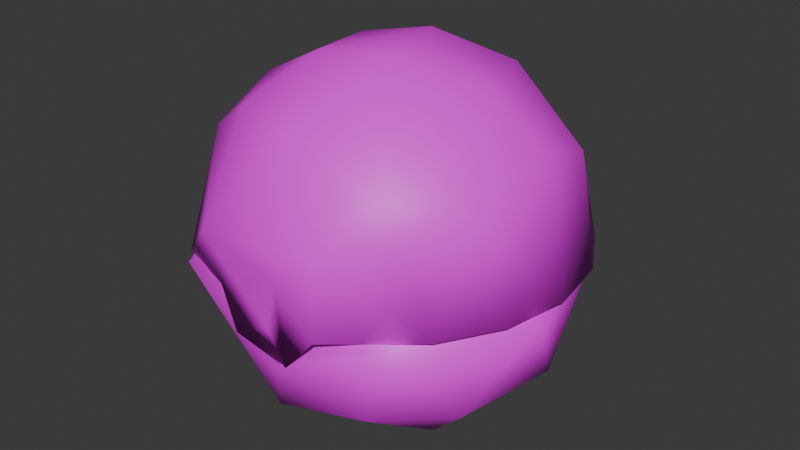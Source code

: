 # Source: item.blend  (saved by Blender 4.2.66; exported with 4.5.12 LTS)
import bpy
from mathutils import Matrix  # noqa: F401  (used for matrix-valued properties, if any)

bpy.ops.wm.read_factory_settings(use_empty=True)
scene = bpy.context.scene
scene.name = 'QuickBall'

# ---- images (referenced by path relative to the original .blend; pixels are not part of the script)
import os
ASSET_DIR = os.environ.get("B2B_ASSET_DIR", "")  # directory of the original .blend (textures are referenced by path, not embedded)
HERE = os.path.dirname(os.path.abspath(__file__))  # packed textures are extracted next to this script under _unpacked/

def load_image(name, relpath, width, height, colorspace="sRGB"):
    """Load a texture the original file referenced (path relative to the .blend, or extracted next to this script)."""
    p = next((c for c in (os.path.join(HERE, relpath), os.path.join(ASSET_DIR, relpath)) if relpath and os.path.exists(c)), "")
    if p:
        img = bpy.data.images.load(p, check_existing=True)
        img.name = name
    else:  # same state as the original file: an image datablock whose file is absent (Cycles renders it pink)
        img = bpy.data.images.new(name, width, height)
        img.source = "FILE"
        img.filepath = "//" + (relpath or name)
    img.colorspace_settings.name = colorspace
    return img
img_it_ball_23_body1_png_001 = load_image('it_ball_23_Body1.png.001', 'it_ball_23_Body1.png', 1024, 1024, 'sRGB')

# ---- materials (node trees are filled in below, after node groups)
mat_item_material = bpy.data.materials.new('Item_Material')
mat_item_material.diffuse_color = (0.5015, 0.5669, 0.7605, 1.0)

# ---- material node trees
mat_item_material.use_nodes = True; mat_item_material.node_tree.nodes.clear()
_N = mat_item_material.node_tree.nodes; _L = mat_item_material.node_tree.links
n0 = _N.new('ShaderNodeBsdfPrincipled'); n0.name = 'Principled BSDF'; n0.location = (10, 300)
n1 = _N.new('ShaderNodeOutputMaterial'); n1.name = 'Material Output'; n1.location = (300, 300)
n2 = _N.new('ShaderNodeTexImage'); n2.name = 'Image Texture'; n2.location = (-280, 240)
n2.image = img_it_ball_23_body1_png_001
_L.new(n0.outputs[0], n1.inputs[0])
_L.new(n2.outputs[0], n0.inputs[0])
n1.is_active_output = True

# ---- world
world_world = bpy.data.worlds.new('World'); scene.world = world_world
world_world.use_nodes = True; world_world.node_tree.nodes.clear()
_N = world_world.node_tree.nodes; _L = world_world.node_tree.links
n0 = _N.new('ShaderNodeOutputWorld'); n0.name = 'World Output'; n0.location = (300, 300)
n1 = _N.new('ShaderNodeBackground'); n1.name = 'Background'; n1.location = (10, 300)
n1.inputs[0].default_value = (0.05088, 0.05088, 0.05088, 1.0)
_L.new(n1.outputs[0], n0.inputs[0])
n0.is_active_output = True
world_world.color = (0.05088, 0.05088, 0.05088)
world_world.sun_shadow_jitter_overblur = 0.0

# ---- meshes
me_quickball = bpy.data.meshes.new('QuickBall')
me_quickball.from_pydata([(0.9415, -2.648, 2.824), (0.4959, -2.684, 2.827), (0.9035, -2.641, 2.838), (-0.9682, -2.669, 2.826), (0.4959, -2.684, 2.827), (0.8182, -2.663, 2.521), (1.948, -2.365, 2.82), (0.2167, -2.786, 2.054), (1.29, -2.193, 1.329), (3.022, -0.5603, 2.821), (2.245, -1.258, 1.309), (-0.6445, -2.673, 2.194), (2.742, 0.9888, 2.836), (2.009, 2.344, 2.826), (-0.3925, -2.177, 0.8366), (1.317, -0.6949, 0.3103), (2.54, 0.4838, 1.312), (-1.952, -1.637, 1.33), (-1.115, -0.8038, 0.2927), (0.09616, -1.014, 0.1285), (1.645, 2.007, 1.314), (1.113, 1.034, 0.3481), (0.8408, 0.05943, 0.06257), (-0.8571, 0.3581, 0.05043), (-0.2823, 1.432, 0.3167), (-0.01875, 2.599, 1.315), (-1.29, 2.227, 1.336), (-2.245, 1.292, 1.313), (-2.54, -0.4498, 1.31), (-0.9188, -2.645, 2.837), (-1.928, -2.418, 2.796), (-3.036, -0.478, 2.822), (-1.945, 2.398, 2.826), (0.04174, 3.09, 2.825), (0.9927, -2.802, 3.94), (1.462, -2.061, 4.798), (-1.275, -1.712, 5.232), (-0.07252, -2.153, 5.21), (-0.6766, -0.8933, 5.908), (2.343, -1.336, 4.493), (0.5264, -0.721, 5.988), (-1.402, 0.8921, 5.613), (1.66, -0.1008, 5.62), (0.08607, 0.7128, 6.018), (2.483, 0.2639, 4.832), (2.328, 1.361, 4.496), (0.9329, 1.675, 5.438), (0.9078, 2.538, 4.498), (-0.4445, 2.349, 4.987), (-1.471, 2.016, 4.834), (-2.343, 1.334, 4.496), (-1.478, 2.637, 2.9), (-2.287, 1.97, 2.906), (-2.82, 1.065, 2.911), (-2.326, -0.2424, 5.072), (-2.323, -1.317, 4.531), (2.819, -1.068, 2.907), (2.285, -1.972, 2.898), (0.3771, -0.4549, 0.3761), (0.8807, 0.5249, 0.5282), (-0.5098, 0.8995, 0.5476), (-0.7463, -0.6107, 0.4868), (1.49, 1.651, 1.409), (-0.6719, 2.123, 1.409), (2.161, -0.457, 1.406), (-2.161, 0.4872, 1.407), (0.6262, -2.162, 1.46), (-1.489, -1.632, 1.412), (7.569e-06, 2.826, 2.834), (2.337, -1.336, 2.828), (-2.723, 1.038, 2.837), (-2.337, -1.336, 2.828), (0.0, -0.004384, 5.685), (0.8843, 1.507, 5.11), (0.1574, -1.804, 5.069), (-1.303, 1.182, 5.094), (-1.318, -1.172, 5.093), (1.816, 0.1225, 5.062), (0.0, 2.176, 4.506), (1.752, 2.073, 2.891), (1.88, -1.214, 4.545), (2.663, 0.503, 2.882), (0.009636, 2.715, 2.89), (1.717, -2.098, 2.877), (0.3606, -2.772, 2.853), (2.543, -0.9247, 2.885), (-2.218, -0.2829, 4.547), (3.013, -0.0344, 2.912), (2.843, 1.004, 2.911), (2.328, 1.92, 2.906), (1.534, 2.605, 2.9), (0.9895, -2.851, 2.792), (0.5546, 2.974, 2.896), (-0.492, 2.984, 2.922), (-3.013, 0.03169, 2.912), (-2.841, -1.006, 2.907), (-2.086, -2.226, 2.868), (-1.088, -2.797, 3.728), (-1.717, -2.098, 2.877), (-2.608, -0.772, 2.875), (-2.652, 0.5548, 2.888), (-1.737, 2.085, 2.891), (0.08248, -2.792, 2.653), (-0.4122, -2.795, 3.109), (0.2671, -2.8, 3.429), (-0.6118, -2.727, 2.269), (0.3732, -2.76, 2.115), (1.012, -2.617, 2.92), (0.898, -2.656, 2.849), (-0.9106, -2.684, 2.924), (-0.426, -2.763, 2.844)], [], [(7, 5, 11), (5, 0, 1), (5, 4, 11), (4, 3, 11), (2, 5, 6), (6, 5, 7), (6, 7, 8), (6, 8, 10), (6, 10, 9), (8, 7, 14), (7, 11, 14), (9, 10, 16), (9, 16, 12), (12, 16, 13), (14, 19, 8), (8, 15, 10), (8, 19, 15), (13, 16, 20), (10, 15, 16), (14, 17, 18), (14, 18, 19), (15, 19, 22), (13, 20, 33), (18, 23, 19), (19, 23, 22), (15, 21, 16), (15, 22, 21), (16, 21, 20), (20, 25, 33), (20, 21, 25), (21, 24, 25), (21, 22, 24), (22, 23, 24), (24, 26, 25), (24, 23, 27), (24, 27, 26), (23, 28, 27), (23, 18, 28), (18, 17, 28), (17, 14, 30), (14, 11, 30), (11, 29, 30), (17, 30, 28), (30, 31, 28), (28, 31, 27), (31, 70, 27), (70, 32, 27), (27, 32, 26), (26, 32, 25), (32, 33, 25), (34, 37, 97), (97, 37, 36), (36, 55, 97), (36, 37, 38), (36, 54, 55), (34, 35, 37), (36, 38, 54), (38, 37, 40), (37, 35, 40), (38, 40, 43), (38, 41, 54), (38, 43, 41), (35, 42, 40), (35, 39, 42), (42, 39, 44), (40, 42, 43), (41, 43, 48), (41, 48, 49), (42, 46, 43), (43, 46, 48), (42, 44, 46), (44, 45, 46), (46, 45, 47), (46, 47, 48), (45, 90, 47), (45, 89, 90), (47, 90, 92), (47, 93, 48), (47, 92, 93), (48, 51, 49), (48, 93, 51), (49, 52, 50), (49, 51, 52), (49, 50, 41), (50, 52, 53), (53, 94, 50), (50, 94, 54), (94, 95, 54), (50, 54, 41), (54, 95, 55), (95, 96, 55), (55, 96, 97), (89, 45, 88), (45, 44, 88), (88, 44, 87), (44, 39, 87), (87, 39, 56), (56, 39, 57), (39, 35, 57), (57, 35, 34), (58, 59, 60), (58, 60, 61), (60, 59, 63), (58, 64, 59), (60, 65, 61), (61, 66, 58), (62, 59, 64), (59, 62, 63), (60, 63, 65), (66, 61, 67), (58, 66, 64), (61, 65, 67), (62, 64, 12), (66, 67, 29), (66, 29, 2), (12, 68, 62), (63, 62, 68), (64, 66, 69), (69, 12, 64), (69, 66, 2), (67, 71, 29), (65, 63, 70), (70, 63, 68), (67, 65, 71), (65, 70, 71), (30, 29, 71), (71, 31, 30), (71, 70, 31), (4, 2, 29), (2, 6, 69), (70, 68, 32), (6, 9, 69), (68, 33, 32), (9, 12, 69), (68, 13, 33), (68, 12, 13), (72, 73, 77), (72, 75, 73), (72, 77, 74), (72, 76, 75), (72, 74, 76), (75, 78, 73), (74, 77, 80), (77, 73, 79), (77, 79, 81), (77, 81, 80), (75, 76, 86), (78, 82, 73), (78, 75, 101), (78, 101, 82), (82, 79, 73), (74, 98, 76), (74, 80, 83), (74, 84, 98), (74, 83, 84), (81, 85, 80), (80, 85, 83), (76, 98, 86), (75, 100, 101), (75, 86, 100), (98, 99, 86), (86, 99, 100), (34, 91, 57), (96, 109, 97), (84, 110, 98), (104, 91, 34), (104, 106, 91), (104, 102, 106), (34, 97, 104), (102, 105, 106), (97, 103, 104), (102, 103, 105), (103, 109, 105), (109, 103, 97), (103, 102, 104), (107, 91, 106), (91, 108, 83), (91, 83, 57), (108, 84, 83), (83, 85, 57), (85, 56, 57), (85, 81, 56), (81, 87, 56), (81, 88, 87), (81, 79, 88), (79, 89, 88), (79, 90, 89), (79, 82, 90), (82, 92, 90), (82, 93, 92), (82, 51, 93), (82, 101, 51), (101, 52, 51), (101, 53, 52), (101, 100, 53), (100, 94, 53), (100, 99, 94), (99, 95, 94), (99, 96, 95), (99, 98, 96), (98, 109, 96), (98, 110, 109), (106, 105, 107), (105, 109, 107)])
me_quickball.polygons.foreach_set('use_smooth', [True] * 204)
_k = set([(2, 29), (2, 69), (12, 68), (12, 69), (29, 71), (68, 70), (70, 71), (91, 106)])
me_quickball.attributes.new('sharp_edge', 'BOOLEAN', 'EDGE').data.foreach_set('value', [ (min(e.vertices), max(e.vertices)) in _k for e in me_quickball.edges])
_uv = me_quickball.uv_layers.new(name='Float2')
_uv.uv.foreach_set('vector', [0.4344, 0.7192, 0.4573, 0.6828, 0.4455, 0.7962, 0.4573, 0.6828, 0.4787, 0.6725, 0.4788, 0.7088, 0.4573, 0.6828, 0.4788, 0.7088, 0.4455, 0.7962, 0.4788, 0.7088, 0.4788, 0.828, 0.4455, 0.7962, 0.4616, 0.8208, 0.4398, 0.7975, 0.421, 0.8935, 0.421, 0.8935, 0.4398, 0.7975, 0.4228, 0.7584, 0.421, 0.8935, 0.4228, 0.7584, 0.3635, 0.8156, 0.421, 0.8935, 0.3635, 0.8156, 0.3133, 0.8634, 0.421, 0.8935, 0.3133, 0.8634, 0.2875, 0.9715, 0.3635, 0.8156, 0.4228, 0.7584, 0.3489, 0.7284, 0.4228, 0.7584, 0.4322, 0.7047, 0.3489, 0.7284, 0.2875, 0.9715, 0.3133, 0.8634, 0.2243, 0.8793, 0.2875, 0.9715, 0.2243, 0.8793, 0.1684, 0.9649, 0.1684, 0.9649, 0.2243, 0.8793, 0.0746, 0.8955, 0.3489, 0.7284, 0.2888, 0.7524, 0.3635, 0.8156, 0.3635, 0.8156, 0.2807, 0.8097, 0.3133, 0.8634, 0.3635, 0.8156, 0.2888, 0.7524, 0.2807, 0.8097, 0.0746, 0.8955, 0.2243, 0.8793, 0.1459, 0.8343, 0.3133, 0.8634, 0.2807, 0.8097, 0.2243, 0.8793, 0.3489, 0.7284, 0.3326, 0.6459, 0.2804, 0.7012, 0.3489, 0.7284, 0.2804, 0.7012, 0.2888, 0.7524, 0.2807, 0.8097, 0.2888, 0.7524, 0.2466, 0.7807, 0.0746, 0.8955, 0.1459, 0.8343, 0.0209, 0.7505, 0.2804, 0.7012, 0.2322, 0.7163, 0.2888, 0.7524, 0.2888, 0.7524, 0.2322, 0.7163, 0.2466, 0.7807, 0.2807, 0.8097, 0.2028, 0.7987, 0.2243, 0.8793, 0.2807, 0.8097, 0.2466, 0.7807, 0.2028, 0.7987, 0.2243, 0.8793, 0.2028, 0.7987, 0.1459, 0.8343, 0.1459, 0.8343, 0.1148, 0.7495, 0.0209, 0.7505, 0.1459, 0.8343, 0.2028, 0.7987, 0.1148, 0.7495, 0.2028, 0.7987, 0.1877, 0.7388, 0.1148, 0.7495, 0.2028, 0.7987, 0.2466, 0.7807, 0.1877, 0.7388, 0.2466, 0.7807, 0.2322, 0.7163, 0.1877, 0.7388, 0.1877, 0.7388, 0.1304, 0.6826, 0.1148, 0.7495, 0.1877, 0.7388, 0.2322, 0.7163, 0.1805, 0.6349, 0.1877, 0.7388, 0.1805, 0.6349, 0.1304, 0.6826, 0.2322, 0.7163, 0.2695, 0.6189, 0.1805, 0.6349, 0.2322, 0.7163, 0.2804, 0.7012, 0.2695, 0.6189, 0.2804, 0.7012, 0.3326, 0.6459, 0.2695, 0.6189, 0.3326, 0.6459, 0.3489, 0.7284, 0.4056, 0.605, 0.3489, 0.7284, 0.4322, 0.7047, 0.4056, 0.605, 0.4322, 0.7047, 0.4605, 0.6733, 0.4056, 0.605, 0.3326, 0.6459, 0.4056, 0.605, 0.2695, 0.6189, 0.4056, 0.605, 0.2848, 0.5262, 0.2695, 0.6189, 0.2695, 0.6189, 0.2848, 0.5262, 0.1805, 0.6349, 0.2848, 0.5262, 0.1684, 0.5334, 0.1805, 0.6349, 0.1684, 0.5334, 0.07283, 0.6048, 0.1805, 0.6349, 0.1805, 0.6349, 0.07283, 0.6048, 0.1304, 0.6826, 0.1304, 0.6826, 0.07283, 0.6048, 0.1148, 0.7495, 0.07283, 0.6048, 0.0209, 0.7505, 0.1148, 0.7495, 0.4325, 0.3072, 0.3538, 0.2504, 0.4331, 0.1872, 0.4331, 0.1872, 0.3538, 0.2504, 0.3329, 0.1918, 0.3329, 0.1918, 0.3242, 0.1287, 0.4331, 0.1872, 0.3329, 0.1918, 0.3538, 0.2504, 0.29, 0.2246, 0.3329, 0.1918, 0.2619, 0.1427, 0.3242, 0.1287, 0.4325, 0.3072, 0.359, 0.324, 0.3538, 0.2504, 0.3329, 0.1918, 0.29, 0.2246, 0.2619, 0.1427, 0.29, 0.2246, 0.3538, 0.2504, 0.2837, 0.2742, 0.3538, 0.2504, 0.359, 0.324, 0.2837, 0.2742, 0.29, 0.2246, 0.2837, 0.2742, 0.2258, 0.2595, 0.29, 0.2246, 0.216, 0.1946, 0.2619, 0.1427, 0.29, 0.2246, 0.2258, 0.2595, 0.216, 0.1946, 0.359, 0.324, 0.26, 0.3244, 0.2837, 0.2742, 0.359, 0.324, 0.3259, 0.3808, 0.26, 0.3244, 0.26, 0.3244, 0.3259, 0.3808, 0.2454, 0.3796, 0.2837, 0.2742, 0.26, 0.3244, 0.2258, 0.2595, 0.216, 0.1946, 0.2258, 0.2595, 0.1372, 0.2352, 0.216, 0.1946, 0.1372, 0.2352, 0.1491, 0.1857, 0.26, 0.3244, 0.179, 0.297, 0.2258, 0.2595, 0.2258, 0.2595, 0.179, 0.297, 0.1372, 0.2352, 0.26, 0.3244, 0.2454, 0.3796, 0.179, 0.297, 0.2454, 0.3796, 0.1804, 0.3808, 0.179, 0.297, 0.179, 0.297, 0.1804, 0.3808, 0.1164, 0.3046, 0.179, 0.297, 0.1164, 0.3046, 0.1372, 0.2352, 0.1804, 0.3808, 0.06307, 0.3647, 0.1164, 0.3046, 0.1804, 0.3808, 0.1116, 0.4237, 0.06307, 0.3647, 0.1164, 0.3046, 0.06307, 0.3647, 0.03688, 0.2931, 0.1164, 0.3046, 0.03751, 0.2169, 0.1372, 0.2352, 0.1164, 0.3046, 0.03688, 0.2931, 0.03751, 0.2169, 0.1372, 0.2352, 0.06286, 0.1451, 0.1491, 0.1857, 0.1372, 0.2352, 0.03751, 0.2169, 0.06286, 0.1451, 0.1491, 0.1857, 0.1114, 0.08596, 0.1804, 0.1288, 0.1491, 0.1857, 0.06286, 0.1451, 0.1114, 0.08596, 0.1491, 0.1857, 0.1804, 0.1288, 0.216, 0.1946, 0.1804, 0.1288, 0.1114, 0.08596, 0.1775, 0.04715, 0.1775, 0.04715, 0.2531, 0.03436, 0.1804, 0.1288, 0.1804, 0.1288, 0.2531, 0.03436, 0.2619, 0.1427, 0.2531, 0.03436, 0.3286, 0.04731, 0.2619, 0.1427, 0.1804, 0.1288, 0.2619, 0.1427, 0.216, 0.1946, 0.2619, 0.1427, 0.3286, 0.04731, 0.3242, 0.1287, 0.3286, 0.04731, 0.394, 0.08678, 0.3242, 0.1287, 0.3242, 0.1287, 0.394, 0.08678, 0.4331, 0.1872, 0.1116, 0.4237, 0.1804, 0.3808, 0.1777, 0.4624, 0.1804, 0.3808, 0.2454, 0.3796, 0.1777, 0.4624, 0.1777, 0.4624, 0.2454, 0.3796, 0.2533, 0.4752, 0.2454, 0.3796, 0.3259, 0.3808, 0.2533, 0.4752, 0.2533, 0.4752, 0.3259, 0.3808, 0.3288, 0.4624, 0.3288, 0.4624, 0.3259, 0.3808, 0.3948, 0.4235, 0.3259, 0.3808, 0.359, 0.324, 0.3948, 0.4235, 0.3948, 0.4235, 0.359, 0.324, 0.4325, 0.3072, 0.7934, 0.7881, 0.756, 0.8067, 0.7398, 0.7536, 0.7934, 0.7881, 0.7398, 0.7536, 0.7975, 0.745, 0.7398, 0.7536, 0.756, 0.8067, 0.6705, 0.7397, 0.7934, 0.7881, 0.7979, 0.8802, 0.756, 0.8067, 0.7398, 0.7536, 0.7516, 0.6661, 0.7975, 0.745, 0.7975, 0.745, 0.8826, 0.8044, 0.7934, 0.7881, 0.6937, 0.8467, 0.756, 0.8067, 0.7979, 0.8802, 0.756, 0.8067, 0.6937, 0.8467, 0.6705, 0.7397, 0.7398, 0.7536, 0.6705, 0.7397, 0.7516, 0.6661, 0.8826, 0.8044, 0.7975, 0.745, 0.8563, 0.6994, 0.7934, 0.7881, 0.8826, 0.8044, 0.7979, 0.8802, 0.7975, 0.745, 0.7516, 0.6661, 0.8563, 0.6994, 0.6937, 0.8467, 0.7979, 0.8802, 0.6425, 0.9242, 0.8826, 0.8044, 0.8563, 0.6994, 0.9551, 0.697, 0.8826, 0.8044, 0.9551, 0.697, 0.955, 0.8493, 0.6425, 0.9242, 0.5904, 0.7732, 0.6937, 0.8467, 0.6705, 0.7397, 0.6937, 0.8467, 0.5904, 0.7732, 0.7979, 0.8802, 0.8826, 0.8044, 0.873, 0.9433, 0.873, 0.9433, 0.6425, 0.9242, 0.7979, 0.8802, 0.873, 0.9433, 0.8826, 0.8044, 0.955, 0.8493, 0.8563, 0.6994, 0.873, 0.603, 0.9551, 0.697, 0.7516, 0.6661, 0.6705, 0.7397, 0.639, 0.6236, 0.639, 0.6236, 0.6705, 0.7397, 0.5904, 0.7732, 0.8563, 0.6994, 0.7516, 0.6661, 0.873, 0.603, 0.7516, 0.6661, 0.639, 0.6236, 0.873, 0.603, 0.5482, 0.9007, 0.5478, 0.8561, 0.5012, 0.9203, 0.5012, 0.9203, 0.5482, 0.9619, 0.5482, 0.9007, 0.5012, 0.9203, 0.5571, 0.9485, 0.5482, 0.9619, 0.5482, 0.8054, 0.5498, 0.7894, 0.5478, 0.8561, 0.5498, 0.7894, 0.5482, 0.7535, 0.5012, 0.7244, 0.5571, 0.9485, 0.5012, 0.8224, 0.5482, 0.8913, 0.5482, 0.7535, 0.5482, 0.684, 0.5012, 0.7244, 0.5012, 0.8224, 0.5482, 0.8218, 0.5482, 0.8913, 0.5482, 0.684, 0.5545, 0.6972, 0.5012, 0.7244, 0.5012, 0.8224, 0.5482, 0.7523, 0.5482, 0.8218, 0.5012, 0.8224, 0.5545, 0.6972, 0.5482, 0.7523, 0.7752, 0.2254, 0.7988, 0.299, 0.7238, 0.2906, 0.7752, 0.2254, 0.853, 0.217, 0.7988, 0.299, 0.7752, 0.2254, 0.7238, 0.2906, 0.7081, 0.179, 0.7752, 0.2254, 0.7749, 0.1465, 0.853, 0.217, 0.7752, 0.2254, 0.7081, 0.179, 0.7749, 0.1465, 0.853, 0.217, 0.8618, 0.299, 0.7988, 0.299, 0.7081, 0.179, 0.7238, 0.2906, 0.6693, 0.2579, 0.7238, 0.2906, 0.7988, 0.299, 0.8094, 0.4198, 0.7238, 0.2906, 0.8094, 0.4198, 0.6765, 0.3963, 0.7238, 0.2906, 0.6765, 0.3963, 0.6693, 0.2579, 0.853, 0.217, 0.7749, 0.1465, 0.8355, 0.1325, 0.8618, 0.299, 0.9263, 0.3524, 0.7988, 0.299, 0.8618, 0.299, 0.853, 0.217, 0.9726, 0.2255, 0.8618, 0.299, 0.9726, 0.2255, 0.9263, 0.3524, 0.9263, 0.3524, 0.8094, 0.4198, 0.7988, 0.299, 0.7081, 0.179, 0.741, 0.03106, 0.7749, 0.1465, 0.7081, 0.179, 0.6693, 0.2579, 0.5778, 0.2254, 0.7081, 0.179, 0.623, 0.09767, 0.741, 0.03106, 0.7081, 0.179, 0.5778, 0.2254, 0.623, 0.09767, 0.6765, 0.3963, 0.6016, 0.3256, 0.6693, 0.2579, 0.6693, 0.2579, 0.6016, 0.3256, 0.5778, 0.2254, 0.7749, 0.1465, 0.741, 0.03106, 0.8355, 0.1325, 0.853, 0.217, 0.9264, 0.09863, 0.9726, 0.2255, 0.853, 0.217, 0.8355, 0.1325, 0.9264, 0.09863, 0.741, 0.03106, 0.8438, 0.03714, 0.8355, 0.1325, 0.8355, 0.1325, 0.8438, 0.03714, 0.9264, 0.09863, 0.9594, 0.5479, 0.9659, 0.5131, 0.9177, 0.5187, 0.8969, 0.5174, 0.9348, 0.5131, 0.9278, 0.548, 0.9751, 0.4707, 0.9488, 0.4493, 0.9002, 0.4511, 0.5625, 0.5283, 0.6695, 0.4671, 0.6202, 0.5857, 0.5625, 0.5283, 0.583, 0.3869, 0.6695, 0.4671, 0.5625, 0.5283, 0.541, 0.4525, 0.583, 0.3869, 0.6202, 0.5857, 0.4625, 0.5916, 0.5625, 0.5283, 0.541, 0.4525, 0.4533, 0.4024, 0.583, 0.3869, 0.4625, 0.5916, 0.4891, 0.4986, 0.5625, 0.5283, 0.541, 0.4525, 0.4891, 0.4986, 0.4533, 0.4024, 0.4891, 0.4986, 0.4086, 0.467, 0.4533, 0.4024, 0.4086, 0.467, 0.4891, 0.4986, 0.4625, 0.5916, 0.4982, 0.5063, 0.5497, 0.4641, 0.5598, 0.5284, 0.5237, 1.662, 0.4968, 1.662, 0.5044, 1.759, 0.5008, 0.9273, 0.5226, 0.9279, 0.5476, 0.8859, 0.5008, 0.9273, 0.5476, 0.8859, 0.5009, 0.8703, 0.5226, 0.9279, 0.5453, 0.9272, 0.5476, 0.8859, 0.5476, 0.8859, 0.5476, 0.8333, 0.5009, 0.8703, 0.5476, 0.8333, 0.5008, 0.8333, 0.5009, 0.8703, 0.5476, 0.8333, 0.5476, 0.7795, 0.5008, 0.8333, 0.5476, 0.7795, 0.5008, 0.7964, 0.5008, 0.8333, 0.5476, 0.7795, 0.5008, 0.7595, 0.5008, 0.7964, 0.5476, 0.7795, 0.5476, 0.7071, 0.5008, 0.7595, 0.5476, 0.7071, 0.5008, 0.7225, 0.5008, 0.7595, 0.5476, 0.7071, 0.5009, 0.6856, 0.5008, 0.7225, 0.5476, 0.7071, 0.5476, 0.6642, 0.5009, 0.6856, 0.5476, 0.6642, 0.5008, 0.6487, 0.5009, 0.6856, 0.5476, 0.6642, 0.5009, 0.6856, 0.5008, 0.6487, 0.5476, 0.6642, 0.5008, 0.7225, 0.5009, 0.6856, 0.5476, 0.6642, 0.5476, 0.738, 0.5008, 0.7225, 0.5476, 0.738, 0.5008, 0.7595, 0.5008, 0.7225, 0.5476, 0.738, 0.5008, 0.7964, 0.5008, 0.7595, 0.5476, 0.738, 0.5476, 0.7964, 0.5008, 0.7964, 0.5476, 0.7964, 0.5008, 0.8333, 0.5008, 0.7964, 0.5476, 0.7964, 0.5476, 0.8522, 0.5008, 0.8333, 0.5476, 0.8522, 0.5009, 0.8703, 0.5008, 0.8333, 0.5476, 0.8522, 0.5008, 0.9196, 0.5009, 0.8703, 0.5476, 0.8522, 0.5476, 0.9228, 0.5008, 0.9196, 0.5476, 0.9228, 0.5037, 0.9645, 0.5008, 0.9196, 0.5476, 0.9228, 0.5453, 0.9641, 0.5037, 0.9645, 0.8019, 0.661, 0.7311, 0.6897, 0.8531, 0.8075, 0.7311, 0.6897, 0.6971, 0.8053, 0.8531, 0.8075])
me_quickball.materials.append(mat_item_material)
me_quickball.update()
me_quickball.normals_split_custom_set([tuple(v) for v in zip(*[iter([0.03451, -0.9934, -0.1098, 0.187, -0.9821, -0.02081, -0.1797, -0.9666, -0.1825, 0.03603, -0.9993, -0.005208, 0.08124, -0.9966, 0.01685, 0.01968, -0.9986, -0.04936, 0.187, -0.9821, -0.02081, 0.03141, -0.9993, -0.01823, -0.1797, -0.9666, -0.1825, 0.03141, -0.9993, -0.01823, -0.03699, -0.9993, 0.002296, -0.1797, -0.9666, -0.1825, 0.2513, -0.9349, 0.2508, 0.187, -0.9821, -0.02081, 0.5334, -0.6685, 0.5182, 0.5334, -0.6685, 0.5182, 0.187, -0.9821, -0.02081, 0.03451, -0.9934, -0.1098, 0.5334, -0.6685, 0.5182, 0.03451, -0.9934, -0.1098, 0.3944, -0.7407, -0.5439, 0.5334, -0.6685, 0.5182, 0.3944, -0.7407, -0.5439, 0.7474, -0.4055, -0.5263, 0.5334, -0.6685, 0.5182, 0.7474, -0.4055, -0.5263, 0.8416, -0.1559, 0.5172, 0.3944, -0.7407, -0.5439, 0.03451, -0.9934, -0.1098, -0.1302, -0.729, -0.6721, 0.03451, -0.9934, -0.1098, -0.1797, -0.9666, -0.1825, -0.1302, -0.729, -0.6721, 0.8416, -0.1559, 0.5172, 0.7474, -0.4055, -0.5263, 0.8328, 0.1696, -0.5269, 0.8416, -0.1559, 0.5172, 0.8328, 0.1696, -0.5269, 0.9343, 0.3537, 0.04344, 0.9343, 0.3537, 0.04344, 0.8328, 0.1696, -0.5269, 0.5635, 0.6485, 0.5118, -0.1302, -0.729, -0.6721, 0.04258, -0.3555, -0.9337, 0.3944, -0.7407, -0.5439, 0.3944, -0.7407, -0.5439, 0.4542, -0.247, -0.856, 0.7474, -0.4055, -0.5263, 0.3944, -0.7407, -0.5439, 0.04258, -0.3555, -0.9337, 0.4542, -0.247, -0.856, 0.5635, 0.6485, 0.5118, 0.8328, 0.1696, -0.5269, 0.5343, 0.6614, -0.5264, 0.7474, -0.4055, -0.5263, 0.4542, -0.247, -0.856, 0.8328, 0.1696, -0.5269, -0.1302, -0.729, -0.6721, -0.6513, -0.5603, -0.5117, -0.4037, -0.2727, -0.8733, -0.1302, -0.729, -0.6721, -0.4037, -0.2727, -0.8733, 0.04258, -0.3555, -0.9337, 0.4542, -0.247, -0.856, 0.04258, -0.3555, -0.9337, 0.2649, 0.04881, -0.963, 0.5635, 0.6485, 0.5118, 0.5343, 0.6614, -0.5264, 0.01364, 0.8624, 0.506, -0.4037, -0.2727, -0.8733, -0.3082, 0.1295, -0.9425, 0.04258, -0.3555, -0.9337, 0.04258, -0.3555, -0.9337, -0.3082, 0.1295, -0.9425, 0.2649, 0.04881, -0.963, 0.4542, -0.247, -0.856, 0.3713, 0.3518, -0.8593, 0.8328, 0.1696, -0.5269, 0.4542, -0.247, -0.856, 0.2649, 0.04881, -0.963, 0.3713, 0.3518, -0.8593, 0.8328, 0.1696, -0.5269, 0.3713, 0.3518, -0.8593, 0.5343, 0.6614, -0.5264, 0.5343, 0.6614, -0.5264, 0.0139, 0.8501, -0.5265, 0.01364, 0.8624, 0.506, 0.5343, 0.6614, -0.5264, 0.3713, 0.3518, -0.8593, 0.0139, 0.8501, -0.5265, 0.3713, 0.3518, -0.8593, -0.09562, 0.4798, -0.8722, 0.0139, 0.8501, -0.5265, 0.3713, 0.3518, -0.8593, 0.2649, 0.04881, -0.963, -0.09562, 0.4798, -0.8722, 0.2649, 0.04881, -0.963, -0.3082, 0.1295, -0.9425, -0.09562, 0.4798, -0.8722, -0.09562, 0.4798, -0.8722, -0.4145, 0.7398, -0.5299, 0.0139, 0.8501, -0.5265, -0.09562, 0.4798, -0.8722, -0.3082, 0.1295, -0.9425, -0.7456, 0.3862, -0.5431, -0.09562, 0.4798, -0.8722, -0.7456, 0.3862, -0.5431, -0.4145, 0.7398, -0.5299, -0.3082, 0.1295, -0.9425, -0.8319, -0.1332, -0.5388, -0.7456, 0.3862, -0.5431, -0.3082, 0.1295, -0.9425, -0.4037, -0.2727, -0.8733, -0.8319, -0.1332, -0.5388, -0.4037, -0.2727, -0.8733, -0.6513, -0.5603, -0.5117, -0.8319, -0.1332, -0.5388, -0.6513, -0.5603, -0.5117, -0.1302, -0.729, -0.6721, -0.5463, -0.6957, 0.4664, -0.1302, -0.729, -0.6721, -0.1797, -0.9666, -0.1825, -0.5463, -0.6957, 0.4664, -0.1797, -0.9666, -0.1825, -0.2228, -0.9516, 0.2118, -0.5463, -0.6957, 0.4664, -0.6513, -0.5603, -0.5117, -0.5463, -0.6957, 0.4664, -0.8319, -0.1332, -0.5388, -0.5463, -0.6957, 0.4664, -0.8497, -0.138, 0.5088, -0.8319, -0.1332, -0.5388, -0.8319, -0.1332, -0.5388, -0.8497, -0.138, 0.5088, -0.7456, 0.3862, -0.5431, -0.8497, -0.138, 0.5088, -0.9425, 0.3313, 0.04407, -0.7456, 0.3862, -0.5431, -0.9425, 0.3313, 0.04407, -0.5312, 0.6687, 0.5202, -0.7456, 0.3862, -0.5431, -0.7456, 0.3862, -0.5431, -0.5312, 0.6687, 0.5202, -0.4145, 0.7398, -0.5299, -0.4145, 0.7398, -0.5299, -0.5312, 0.6687, 0.5202, 0.0139, 0.8501, -0.5265, -0.5312, 0.6687, 0.5202, 0.01364, 0.8624, 0.506, 0.0139, 0.8501, -0.5265, 0.296, -0.9171, 0.267, -0.01198, -0.7212, 0.6926, -0.3284, -0.9248, 0.1919, -0.3284, -0.9248, 0.1919, -0.01198, -0.7212, 0.6926, -0.4359, -0.5786, 0.6893, -0.4359, -0.5786, 0.6893, -0.7853, -0.4436, 0.432, -0.3284, -0.9248, 0.1919, -0.4359, -0.5786, 0.6893, -0.01198, -0.7212, 0.6926, -0.2445, -0.2594, 0.9343, -0.4359, -0.5786, 0.6893, -0.7744, -0.06513, 0.6294, -0.7853, -0.4436, 0.432, 0.296, -0.9171, 0.267, 0.4842, -0.6461, 0.5899, -0.01198, -0.7212, 0.6926, -0.4359, -0.5786, 0.6893, -0.2445, -0.2594, 0.9343, -0.7744, -0.06513, 0.6294, -0.2445, -0.2594, 0.9343, -0.01198, -0.7212, 0.6926, 0.199, -0.2529, 0.9468, -0.01198, -0.7212, 0.6926, 0.4842, -0.6461, 0.5899, 0.199, -0.2529, 0.9468, -0.2445, -0.2594, 0.9343, 0.199, -0.2529, 0.9468, 0.01746, 0.2428, 0.9699, -0.2445, -0.2594, 0.9343, -0.4339, 0.2732, 0.8585, -0.7744, -0.06513, 0.6294, -0.2445, -0.2594, 0.9343, 0.01746, 0.2428, 0.9699, -0.4339, 0.2732, 0.8585, 0.4842, -0.6461, 0.5899, 0.5363, -0.02981, 0.8435, 0.199, -0.2529, 0.9468, 0.4842, -0.6461, 0.5899, 0.7876, -0.4188, 0.4519, 0.5363, -0.02981, 0.8435, 0.5363, -0.02981, 0.8435, 0.7876, -0.4188, 0.4519, 0.832, 0.07955, 0.5491, 0.199, -0.2529, 0.9468, 0.5363, -0.02981, 0.8435, 0.01746, 0.2428, 0.9699, -0.4339, 0.2732, 0.8585, 0.01746, 0.2428, 0.9699, -0.1446, 0.7841, 0.6036, -0.4339, 0.2732, 0.8585, -0.1446, 0.7841, 0.6036, -0.4809, 0.6947, 0.5349, 0.5363, -0.02981, 0.8435, 0.3231, 0.519, 0.7914, 0.01746, 0.2428, 0.9699, 0.01746, 0.2428, 0.9699, 0.3231, 0.519, 0.7914, -0.1446, 0.7841, 0.6036, 0.5363, -0.02981, 0.8435, 0.832, 0.07955, 0.5491, 0.3231, 0.519, 0.7914, 0.832, 0.07955, 0.5491, 0.756, 0.4685, 0.4572, 0.3231, 0.519, 0.7914, 0.3231, 0.519, 0.7914, 0.756, 0.4685, 0.4572, 0.3093, 0.8498, 0.4268, 0.3231, 0.519, 0.7914, 0.3093, 0.8498, 0.4268, -0.1446, 0.7841, 0.6036, 0.756, 0.4685, 0.4572, 0.4362, 0.6954, -0.5711, 0.3093, 0.8498, 0.4268, 0.756, 0.4685, 0.4572, 0.6246, 0.5333, -0.5705, 0.4362, 0.6954, -0.5711, 0.3093, 0.8498, 0.4268, 0.4362, 0.6954, -0.5711, 0.1308, 0.8046, -0.5792, 0.3093, 0.8498, 0.4268, -0.1439, 0.8448, -0.5154, -0.1446, 0.7841, 0.6036, 0.3093, 0.8498, 0.4268, 0.1308, 0.8046, -0.5792, -0.1439, 0.8448, -0.5154, -0.1446, 0.7841, 0.6036, -0.3981, 0.7289, -0.5569, -0.4809, 0.6947, 0.5349, -0.1446, 0.7841, 0.6036, -0.1439, 0.8448, -0.5154, -0.3981, 0.7289, -0.5569, -0.4809, 0.6947, 0.5349, -0.6148, 0.5425, -0.5724, -0.8028, 0.4151, 0.4281, -0.4809, 0.6947, 0.5349, -0.3981, 0.7289, -0.5569, -0.6148, 0.5425, -0.5724, -0.4809, 0.6947, 0.5349, -0.8028, 0.4151, 0.4281, -0.4339, 0.2732, 0.8585, -0.8028, 0.4151, 0.4281, -0.6148, 0.5425, -0.5724, -0.7802, 0.2748, -0.5619, -0.7802, 0.2748, -0.5619, -0.8504, 0.00776, -0.5261, -0.8028, 0.4151, 0.4281, -0.8028, 0.4151, 0.4281, -0.8504, 0.00776, -0.5261, -0.7744, -0.06513, 0.6294, -0.8504, 0.00776, -0.5261, -0.8054, -0.2668, -0.5293, -0.7744, -0.06513, 0.6294, -0.8028, 0.4151, 0.4281, -0.7744, -0.06513, 0.6294, -0.4339, 0.2732, 0.8585, -0.7744, -0.06513, 0.6294, -0.8054, -0.2668, -0.5293, -0.7853, -0.4436, 0.432, -0.8054, -0.2668, -0.5293, -0.5515, -0.5884, -0.5913, -0.7853, -0.4436, 0.432, -0.7853, -0.4436, 0.432, -0.5515, -0.5884, -0.5913, -0.3284, -0.9248, 0.1919, 0.6246, 0.5333, -0.5705, 0.756, 0.4685, 0.4572, 0.7856, 0.2646, -0.5594, 0.756, 0.4685, 0.4572, 0.832, 0.07955, 0.5491, 0.7856, 0.2646, -0.5594, 0.7856, 0.2646, -0.5594, 0.832, 0.07955, 0.5491, 0.8417, -0.01797, -0.5397, 0.832, 0.07955, 0.5491, 0.7876, -0.4188, 0.4519, 0.8417, -0.01797, -0.5397, 0.8417, -0.01797, -0.5397, 0.7876, -0.4188, 0.4519, 0.7851, -0.2697, -0.5576, 0.7851, -0.2697, -0.5576, 0.7876, -0.4188, 0.4519, 0.6172, -0.5426, -0.5697, 0.7876, -0.4188, 0.4519, 0.4842, -0.6461, 0.5899, 0.6172, -0.5426, -0.5697, 0.6172, -0.5426, -0.5697, 0.4842, -0.6461, 0.5899, 0.296, -0.9171, 0.267, -0.1754, 0.2262, 0.9581, -0.3458, -0.2361, 0.9081, 0.1922, -0.3628, 0.9118, -0.1754, 0.2262, 0.9581, 0.1922, -0.3628, 0.9118, 0.306, 0.2491, 0.9189, 0.1922, -0.3628, 0.9118, -0.3458, -0.2361, 0.9081, 0.2673, -0.7708, 0.5783, -0.1754, 0.2262, 0.9581, -0.7692, 0.1982, 0.6074, -0.3458, -0.2361, 0.9081, 0.1922, -0.3628, 0.9118, 0.7701, -0.149, 0.6203, 0.306, 0.2491, 0.9189, 0.306, 0.2491, 0.9189, -0.2405, 0.7495, 0.6168, -0.1754, 0.2262, 0.9581, -0.5222, -0.6347, 0.5697, -0.3458, -0.2361, 0.9081, -0.7692, 0.1982, 0.6074, -0.3458, -0.2361, 0.9081, -0.5222, -0.6347, 0.5697, 0.2673, -0.7708, 0.5783, 0.1922, -0.3628, 0.9118, 0.2673, -0.7708, 0.5783, 0.7701, -0.149, 0.6203, -0.2405, 0.7495, 0.6168, 0.306, 0.2491, 0.9189, 0.5457, 0.5809, 0.6039, -0.1754, 0.2262, 0.9581, -0.2405, 0.7495, 0.6168, -0.7692, 0.1982, 0.6074, 0.306, 0.2491, 0.9189, 0.7701, -0.149, 0.6203, 0.5457, 0.5809, 0.6039, -0.5222, -0.6347, 0.5697, -0.7692, 0.1982, 0.6074, -0.8623, -0.3402, 0.3751, -0.2405, 0.7495, 0.6168, 0.5457, 0.5809, 0.6039, 0.3079, 0.8652, 0.3958, -0.2405, 0.7495, 0.6168, 0.3079, 0.8652, 0.3958, -0.3453, 0.8627, 0.3695, -0.8623, -0.3402, 0.3751, -0.01033, -0.9475, 0.3197, -0.5222, -0.6347, 0.5697, 0.2673, -0.7708, 0.5783, -0.5222, -0.6347, 0.5697, -0.01033, -0.9475, 0.3197, -0.7692, 0.1982, 0.6074, -0.2405, 0.7495, 0.6168, -0.7933, 0.4873, 0.365, -0.7933, 0.4873, 0.365, -0.8623, -0.3402, 0.3751, -0.7692, 0.1982, 0.6074, -0.7933, 0.4873, 0.365, -0.2405, 0.7495, 0.6168, -0.3453, 0.8627, 0.3695, 0.5457, 0.5809, 0.6039, 0.8345, 0.4204, 0.3562, 0.3079, 0.8652, 0.3958, 0.7701, -0.149, 0.6203, 0.2673, -0.7708, 0.5783, 0.8522, -0.357, 0.3826, 0.8522, -0.357, 0.3826, 0.2673, -0.7708, 0.5783, -0.01033, -0.9475, 0.3197, 0.5457, 0.5809, 0.6039, 0.7701, -0.149, 0.6203, 0.8345, 0.4204, 0.3562, 0.7701, -0.149, 0.6203, 0.8522, -0.357, 0.3826, 0.8345, 0.4204, 0.3562, -0.5463, -0.6957, 0.4664, -0.2228, -0.9516, 0.2118, -0.0731, -0.05354, 0.9959, -0.0731, -0.05354, 0.9959, -0.8497, -0.138, 0.5088, -0.5463, -0.6957, 0.4664, -0.0731, -0.05354, 0.9959, -0.9425, 0.3313, 0.04407, -0.8497, -0.138, 0.5088, -0.0001614, -0.263, 0.9648, -0.0001614, -0.263, 0.9648, -0.0001614, -0.263, 0.9648, 0.2513, -0.9349, 0.2508, 0.5334, -0.6685, 0.5182, 0.02967, -0.01802, 0.9994, -0.9425, 0.3313, 0.04407, -0.0009797, 0.03042, 0.9995, -0.5312, 0.6687, 0.5202, 0.5334, -0.6685, 0.5182, 0.8416, -0.1559, 0.5172, 0.02967, -0.01802, 0.9994, -0.0009797, 0.03042, 0.9995, 0.01364, 0.8624, 0.506, -0.5312, 0.6687, 0.5202, 0.8416, -0.1559, 0.5172, 0.9343, 0.3537, 0.04344, 0.02967, -0.01802, 0.9994, -0.0009797, 0.03042, 0.9995, 0.5635, 0.6485, 0.5118, 0.01364, 0.8624, 0.506, -0.0009797, 0.03042, 0.9995, 0.9343, 0.3537, 0.04344, 0.5635, 0.6485, 0.5118, -0.0003926, 0.006978, -1.0, -0.3627, -0.58, -0.7295, -0.6901, -0.07245, -0.72, -0.0003926, 0.006978, -1.0, 0.5011, -0.4543, -0.7366, -0.3627, -0.58, -0.7295, -0.0003926, 0.006978, -1.0, -0.6901, -0.07245, -0.72, -0.06503, 0.6976, -0.7135, -0.0003926, 0.006978, -1.0, 0.4918, 0.4695, -0.7333, 0.5011, -0.4543, -0.7366, -0.0003926, 0.006978, -1.0, -0.06503, 0.6976, -0.7135, 0.4918, 0.4695, -0.7333, 0.5011, -0.4543, -0.7366, -0.006274, -0.8641, -0.5033, -0.3627, -0.58, -0.7295, -0.06503, 0.6976, -0.7135, -0.6901, -0.07245, -0.72, -0.6824, 0.4701, -0.5598, -0.6901, -0.07245, -0.72, -0.3627, -0.58, -0.7295, -0.2793, -0.3276, -0.9026, -0.6901, -0.07245, -0.72, -0.2793, -0.3276, -0.9026, -0.4073, -0.09852, -0.908, -0.6901, -0.07245, -0.72, -0.4073, -0.09852, -0.908, -0.6824, 0.4701, -0.5598, 0.5011, -0.4543, -0.7366, 0.4918, 0.4695, -0.7333, 0.8292, 0.08701, -0.5522, -0.006274, -0.8641, -0.5033, -0.02007, -0.4432, -0.8962, -0.3627, -0.58, -0.7295, -0.006274, -0.8641, -0.5033, 0.5011, -0.4543, -0.7366, 0.2844, -0.3419, -0.8957, -0.006274, -0.8641, -0.5033, 0.2844, -0.3419, -0.8957, -0.02007, -0.4432, -0.8962, -0.02007, -0.4432, -0.8962, -0.2793, -0.3276, -0.9026, -0.3627, -0.58, -0.7295, -0.06503, 0.6976, -0.7135, 0.2896, 0.3571, -0.888, 0.4918, 0.4695, -0.7333, -0.06503, 0.6976, -0.7135, -0.6824, 0.4701, -0.5598, -0.293, 0.4502, -0.8435, -0.06503, 0.6976, -0.7135, -0.06903, 0.832, -0.5504, 0.2896, 0.3571, -0.888, -0.06503, 0.6976, -0.7135, -0.293, 0.4502, -0.8435, -0.06903, 0.832, -0.5504, -0.4073, -0.09852, -0.908, -0.4559, 0.147, -0.8778, -0.6824, 0.4701, -0.5598, -0.6824, 0.4701, -0.5598, -0.4559, 0.147, -0.8778, -0.293, 0.4502, -0.8435, 0.4918, 0.4695, -0.7333, 0.2896, 0.3571, -0.888, 0.8292, 0.08701, -0.5522, 0.5011, -0.4543, -0.7366, 0.439, -0.1328, -0.8886, 0.2844, -0.3419, -0.8957, 0.5011, -0.4543, -0.7366, 0.8292, 0.08701, -0.5522, 0.439, -0.1328, -0.8886, 0.2896, 0.3571, -0.888, 0.4286, 0.1688, -0.8876, 0.8292, 0.08701, -0.5522, 0.8292, 0.08701, -0.5522, 0.4286, 0.1688, -0.8876, 0.439, -0.1328, -0.8886, 0.296, -0.9171, 0.267, 0.1374, -0.9189, -0.3698, 0.6172, -0.5426, -0.5697, -0.5515, -0.5884, -0.5913, -0.2967, -0.7335, -0.6116, -0.3284, -0.9248, 0.1919, -0.06903, 0.832, -0.5504, -0.01355, 0.0229, -0.9996, 0.2896, 0.3571, -0.888, -0.01833, -0.9998, 0.001229, 0.1374, -0.9189, -0.3698, 0.296, -0.9171, 0.267, -0.01833, -0.9998, 0.001229, 0.134, -0.05982, -0.9892, 0.1374, -0.9189, -0.3698, -0.01833, -0.9998, 0.001229, 0.0005852, -0.999, -0.04571, 0.134, -0.05982, -0.9892, 0.296, -0.9171, 0.267, -0.3284, -0.9248, 0.1919, -0.01833, -0.9998, 0.001229, 0.0005852, -0.999, -0.04571, -0.5991, -0.003621, -0.8006, 0.134, -0.05982, -0.9892, -0.3284, -0.9248, 0.1919, -0.07072, -0.9962, -0.05036, -0.01833, -0.9998, 0.001229, 0.0005852, -0.999, -0.04571, -0.07072, -0.9962, -0.05036, -0.5991, -0.003621, -0.8006, -0.07072, -0.9962, -0.05036, -0.2967, -0.7335, -0.6116, -0.5991, -0.003621, -0.8006, -0.2967, -0.7335, -0.6116, -0.07072, -0.9962, -0.05036, -0.3284, -0.9248, 0.1919, -0.07072, -0.9962, -0.05036, 0.0005852, -0.999, -0.04571, -0.01833, -0.9998, 0.001229, 0.4689, 0.7344, -0.4907, 0.8371, 0.2615, -0.4805, 0.134, -0.05982, -0.9892, 0.1374, -0.9189, -0.3698, -0.06235, 0.1409, -0.9881, -0.293, 0.4502, -0.8435, 0.1374, -0.9189, -0.3698, -0.293, 0.4502, -0.8435, 0.6172, -0.5426, -0.5697, -0.06235, 0.1409, -0.9881, -0.06903, 0.832, -0.5504, -0.293, 0.4502, -0.8435, -0.293, 0.4502, -0.8435, -0.4559, 0.147, -0.8778, 0.6172, -0.5426, -0.5697, -0.4559, 0.147, -0.8778, 0.7851, -0.2697, -0.5576, 0.6172, -0.5426, -0.5697, -0.4559, 0.147, -0.8778, -0.4073, -0.09852, -0.908, 0.7851, -0.2697, -0.5576, -0.4073, -0.09852, -0.908, 0.8417, -0.01797, -0.5397, 0.7851, -0.2697, -0.5576, -0.4073, -0.09852, -0.908, 0.7856, 0.2646, -0.5594, 0.8417, -0.01797, -0.5397, -0.4073, -0.09852, -0.908, -0.2793, -0.3276, -0.9026, 0.7856, 0.2646, -0.5594, -0.2793, -0.3276, -0.9026, 0.6246, 0.5333, -0.5705, 0.7856, 0.2646, -0.5594, -0.2793, -0.3276, -0.9026, 0.4362, 0.6954, -0.5711, 0.6246, 0.5333, -0.5705, -0.2793, -0.3276, -0.9026, -0.02007, -0.4432, -0.8962, 0.4362, 0.6954, -0.5711, -0.02007, -0.4432, -0.8962, 0.1308, 0.8046, -0.5792, 0.4362, 0.6954, -0.5711, -0.02007, -0.4432, -0.8962, -0.1439, 0.8448, -0.5154, 0.1308, 0.8046, -0.5792, -0.02007, -0.4432, -0.8962, -0.3981, 0.7289, -0.5569, -0.1439, 0.8448, -0.5154, -0.02007, -0.4432, -0.8962, 0.2844, -0.3419, -0.8957, -0.3981, 0.7289, -0.5569, 0.2844, -0.3419, -0.8957, -0.6148, 0.5425, -0.5724, -0.3981, 0.7289, -0.5569, 0.2844, -0.3419, -0.8957, -0.7802, 0.2748, -0.5619, -0.6148, 0.5425, -0.5724, 0.2844, -0.3419, -0.8957, 0.439, -0.1328, -0.8886, -0.7802, 0.2748, -0.5619, 0.439, -0.1328, -0.8886, -0.8504, 0.00776, -0.5261, -0.7802, 0.2748, -0.5619, 0.439, -0.1328, -0.8886, 0.4286, 0.1688, -0.8876, -0.8504, 0.00776, -0.5261, 0.4286, 0.1688, -0.8876, -0.8054, -0.2668, -0.5293, -0.8504, 0.00776, -0.5261, 0.4286, 0.1688, -0.8876, -0.5515, -0.5884, -0.5913, -0.8054, -0.2668, -0.5293, 0.4286, 0.1688, -0.8876, 0.2896, 0.3571, -0.888, -0.5515, -0.5884, -0.5913, 0.2896, 0.3571, -0.888, -0.2967, -0.7335, -0.6116, -0.5515, -0.5884, -0.5913, 0.2896, 0.3571, -0.888, -0.01355, 0.0229, -0.9996, -0.2967, -0.7335, -0.6116, 0.134, -0.05982, -0.9892, -0.5991, -0.003621, -0.8006, 0.4689, 0.7344, -0.4907, -0.5991, -0.003621, -0.8006, -0.2967, -0.7335, -0.6116, 0.4689, 0.7344, -0.4907])] * 3)])

# ---- objects
ob_item = bpy.data.objects.new('item', me_quickball)

# ---- transforms, parenting, visibility, modifiers, constraints
ob_item.location = (0.0, 0.0, 0.0)
_vg = ob_item.vertex_groups.new(name='Monsterball')
_vg = ob_item.vertex_groups.new(name='Origin')
_vg = ob_item.vertex_groups.new(name='Ball')
_vg = ob_item.vertex_groups.new(name='loc_body')
_vg = ob_item.vertex_groups.new(name='Body')
_vg = ob_item.vertex_groups.new(name='Down')
_vg.add([0, 1, 2, 3, 4, 5, 6, 7, 8, 9, 10, 11, 12, 13, 14, 15, 16, 17, 18, 19, 20, 21, 22, 23, 24, 25, 26, 27, 28, 29, 30, 31, 32, 33, 58, 59, 60, 61, 62, 63, 64, 65, 66, 67, 68, 69, 70, 71], 1.0, 'REPLACE')
_vg = ob_item.vertex_groups.new(name='Up')
_vg.add([34, 35, 36, 37, 38, 39, 40, 41, 42, 43, 44, 45, 46, 47, 48, 49, 50, 51, 52, 53, 54, 55, 56, 57, 72, 73, 74, 75, 76, 77, 78, 79, 80, 81, 82, 83, 84, 85, 86, 87, 88, 89, 90, 91, 92, 93, 94, 95, 96, 97, 98, 99, 100, 101, 102, 103, 104, 105, 106, 107, 108, 109, 110], 1.0, 'REPLACE')
_vg = ob_item.vertex_groups.new(name='QuickBall')
_m = ob_item.modifiers.new('Armature', 'ARMATURE')

# ---- collection membership
scene.collection.objects.link(ob_item)

# ---- scene / render settings (as saved in the file)
scene.frame_start = 1; scene.frame_end = 250; scene.frame_set(0)
scene.render.engine = 'BLENDER_EEVEE_NEXT'
bpy.context.view_layer.update()

# ---- added for rendering (the .blend has no active camera and no usable light): camera, sun
cam_auto = bpy.data.cameras.new('AutoCamera')
cam_auto.lens = 50.0
cam_auto.sensor_width = 36.0
cam_auto.clip_end = 1000.0
ob_auto_camera = bpy.data.objects.new('AutoCamera', cam_auto)
scene.collection.objects.link(ob_auto_camera)
ob_auto_camera.location = (9.59048, -11.3975, 10.7122)
ob_auto_camera.rotation_euler = (1.09748, -7.21219e-08, 0.694738)
scene.camera = ob_auto_camera
light_auto_sun = bpy.data.lights.new('AutoSun', 'SUN')
light_auto_sun.energy = 3.0
light_auto_sun.angle = 0.0523599
ob_auto_sun = bpy.data.objects.new('AutoSun', light_auto_sun)
scene.collection.objects.link(ob_auto_sun)
ob_auto_sun.rotation_euler = (0.872665, 0.174533, 0.523599)
bpy.context.view_layer.update()
